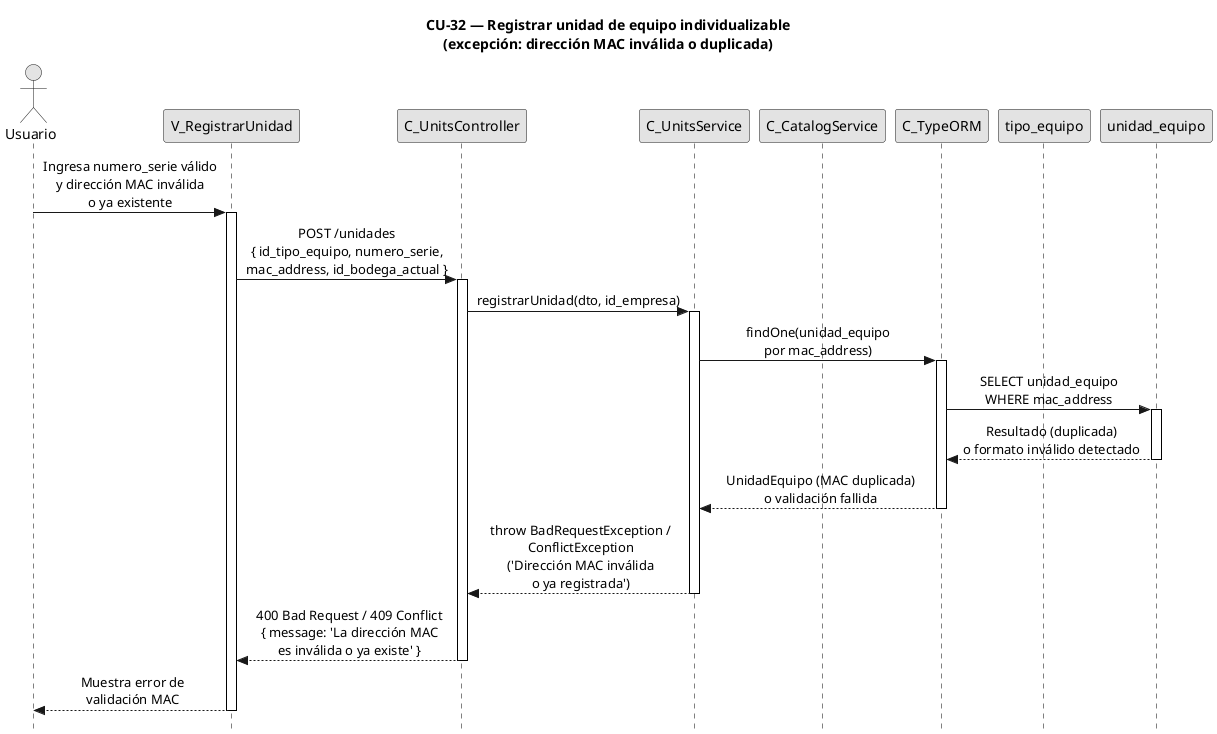

The diagram above was rendered by PlantUML. Its source (embedded in the PNG):
@startuml CU32-exc-mac-invalida
title CU-32 — Registrar unidad de equipo individualizable\n(excepción: dirección MAC inválida o duplicada)

skinparam style strictuml
skinparam monochrome true
skinparam shadowing false
skinparam sequenceMessageAlign center
skinparam sequence {
  MessageAlign center
  LifeLineBorderColor black
}
hide footbox

actor "Usuario" as user
participant "V_RegistrarUnidad" as view
participant "C_UnitsController" as ctrl
participant "C_UnitsService" as svc
participant "C_CatalogService" as cat
participant "C_TypeORM" as orm
participant "tipo_equipo" as tent
participant "unidad_equipo" as uent

user -> view : Ingresa numero_serie válido\ny dirección MAC inválida\no ya existente
activate view

view -> ctrl : POST /unidades\n{ id_tipo_equipo, numero_serie,\nmac_address, id_bodega_actual }
activate ctrl

ctrl -> svc : registrarUnidad(dto, id_empresa)
activate svc

svc -> orm : findOne(unidad_equipo\npor mac_address)
activate orm

orm -> uent : SELECT unidad_equipo\nWHERE mac_address
activate uent
uent --> orm : Resultado (duplicada)\no formato inválido detectado
deactivate uent

orm --> svc : UnidadEquipo (MAC duplicada)\no validación fallida
deactivate orm

svc --> ctrl : throw BadRequestException /\nConflictException\n('Dirección MAC inválida\no ya registrada')
deactivate svc

ctrl --> view : 400 Bad Request / 409 Conflict\n{ message: 'La dirección MAC\nes inválida o ya existe' }
deactivate ctrl

view --> user : Muestra error de\nvalidación MAC
deactivate view

@enduml